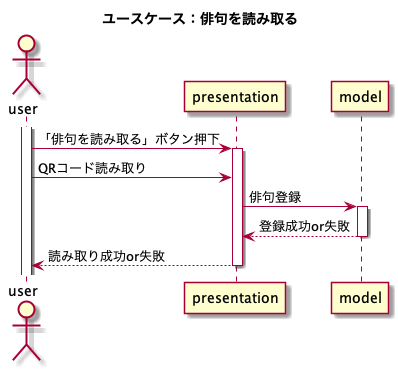

The diagram above was rendered by PlantUML. Its source (embedded in the PNG):
@startuml
title ユースケース：俳句を読み取る
actor user
participant presentation
participant model

activate user
user -> presentation : 「俳句を読み取る」ボタン押下
activate presentation
user -> presentation : QRコード読み取り
presentation -> model : 俳句登録
activate model
return 登録成功or失敗
return 読み取り成功or失敗
@enduml